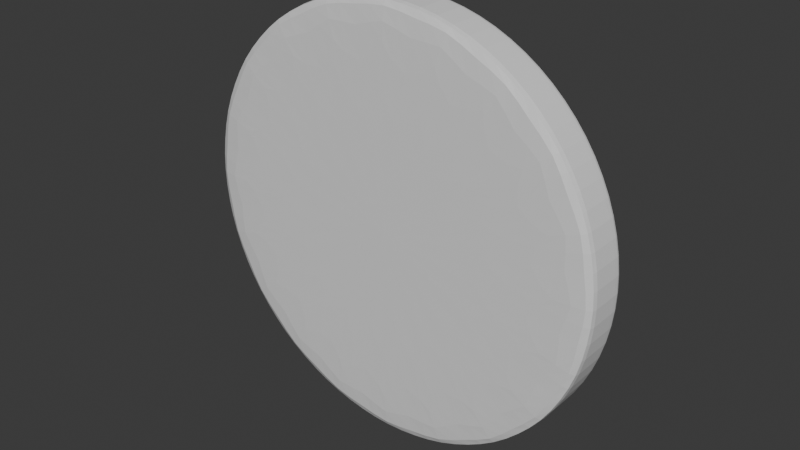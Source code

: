 # Source: poster_jose_rizal_1.blend  (saved by Blender 5.0.119; exported with 4.5.12 LTS)
import bpy
from mathutils import Matrix  # noqa: F401  (used for matrix-valued properties, if any)

bpy.ops.wm.read_factory_settings(use_empty=True)
scene = bpy.context.scene
scene.name = 'Scene'

# ---- collections
col_collection = bpy.data.collections.new('Collection'); scene.collection.children.link(col_collection)

# ---- images (referenced by path relative to the original .blend; pixels are not part of the script)
import os
ASSET_DIR = os.environ.get("B2B_ASSET_DIR", "")  # directory of the original .blend (textures are referenced by path, not embedded)
HERE = os.path.dirname(os.path.abspath(__file__))  # packed textures are extracted next to this script under _unpacked/

def load_image(name, relpath, width, height, colorspace="sRGB"):
    """Load a texture the original file referenced (path relative to the .blend, or extracted next to this script)."""
    p = next((c for c in (os.path.join(HERE, relpath), os.path.join(ASSET_DIR, relpath)) if relpath and os.path.exists(c)), "")
    if p:
        img = bpy.data.images.load(p, check_existing=True)
        img.name = name
    else:  # same state as the original file: an image datablock whose file is absent (Cycles renders it pink)
        img = bpy.data.images.new(name, width, height)
        img.source = "FILE"
        img.filepath = "//" + (relpath or name)
    img.colorspace_settings.name = colorspace
    return img
img_image_sample_jpg_005 = load_image('Image Sample.jpg.005', 'Image Sample.jpg', 1024, 1024, 'sRGB')

# ---- materials (node trees are filled in below, after node groups)
mat_material_017 = bpy.data.materials.new('Material.017')
mat_material_018 = bpy.data.materials.new('Material.018')
mat_material_018.alpha_threshold = 0.0
mat_material_018.use_backface_culling_lightprobe_volume = False
mat_material_018.roughness = 0.5
mat_material_018.line_color = (0.0, 0.0, 0.0, 1.0)

# ---- material node trees
mat_material_017.use_nodes = True; mat_material_017.node_tree.nodes.clear()
_N = mat_material_017.node_tree.nodes; _L = mat_material_017.node_tree.links
n0 = _N.new('ShaderNodeBsdfPrincipled'); n0.name = 'Principled BSDF'; n0.location = (-200, 100)
n1 = _N.new('ShaderNodeOutputMaterial'); n1.name = 'Material Output'; n1.location = (200, 100)
n2 = _N.new('ShaderNodeTexImage'); n2.name = 'Image Texture'; n2.location = (-526, 83)
n2.image = img_image_sample_jpg_005
n3 = _N.new('ShaderNodeTexCoord'); n3.name = 'Texture Coordinate'; n3.location = (-904, 82)
n4 = _N.new('ShaderNodeMapping'); n4.name = 'Mapping'; n4.location = (-707, 62)
_L.new(n0.outputs[0], n1.inputs[0])
_L.new(n3.outputs[2], n4.inputs[0])
_L.new(n4.outputs[0], n2.inputs[0])
_L.new(n2.outputs[0], n0.inputs[0])
n1.is_active_output = True
mat_material_018.use_nodes = True; mat_material_018.node_tree.nodes.clear()
_N = mat_material_018.node_tree.nodes; _L = mat_material_018.node_tree.links
n0 = _N.new('ShaderNodeOutputMaterial'); n0.name = 'Material Output'; n0.location = (200, 100)
n1 = _N.new('ShaderNodeBsdfPrincipled'); n1.name = 'Principled BSDF'; n1.location = (-200, 100)
_L.new(n1.outputs[0], n0.inputs[0])
n0.is_active_output = True

# ---- world
world_world = bpy.data.worlds.new('World'); scene.world = world_world
world_world.use_nodes = True; world_world.node_tree.nodes.clear()
_N = world_world.node_tree.nodes; _L = world_world.node_tree.links
n0 = _N.new('ShaderNodeOutputWorld'); n0.name = 'World Output'; n0.location = (200, 100)
n1 = _N.new('ShaderNodeBackground'); n1.name = 'Background'; n1.location = (-200, 100)
n1.inputs[0].default_value = (0.05088, 0.05088, 0.05088, 1.0)
_L.new(n1.outputs[0], n0.inputs[0])
n0.is_active_output = True
world_world.color = (0.05088, 0.05088, 0.05088)
world_world.sun_shadow_jitter_overblur = 0.0

# ---- meshes
me_plane_014 = bpy.data.meshes.new('Plane.014')
me_plane_014.from_pydata([(0.3112, 1.302e-08, -0.3221), (-0.3112, 1.302e-08, -0.3221), (0.3112, 9.814e-08, 0.3221), (-0.3112, 9.814e-08, 0.3221), (0.3984, 5.558e-08, -6.947e-09), (-0.3984, 5.558e-08, -6.947e-09), (3.547e-08, 1.091e-09, -0.4123), (-3.547e-08, 1.101e-07, 0.4123), (0.0, 5.558e-08, -6.947e-09)], [], [(8, 5, 3, 7), (6, 1, 5, 8), (0, 6, 8, 4), (4, 8, 7, 2)])
_uv = me_plane_014.uv_layers.new(name='UVMap')
_uv.uv.foreach_set('vector', [0.5, 0.5, 1.0, 0.5, 1.0, 1.0, 0.5, 1.0, 0.5, 0.0, 1.0, 0.0, 1.0, 0.5, 0.5, 0.5, 0.0, 0.0, 0.5, 0.0, 0.5, 0.5, 0.0, 0.5, 0.0, 0.5, 0.5, 0.5, 0.5, 1.0, 0.0, 1.0])
me_plane_014.materials.append(mat_material_017)
me_plane_014.update()
me_cylinder_005 = bpy.data.meshes.new('Cylinder.005')
me_cylinder_005.from_pydata([(0.0, 0.04502, 0.4056), (0.0, -0.04501, 0.4056), (0.1253, 0.04502, 0.3857), (0.1253, -0.04501, 0.3857), (0.2384, 0.04502, 0.3281), (0.2384, -0.04501, 0.3281), (0.3281, 0.04502, 0.2384), (0.3281, -0.04501, 0.2384), (0.3857, 0.04502, 0.1253), (0.3857, -0.04501, 0.1253), (0.4056, 0.04502, 8.22e-07), (0.4056, -0.04501, 7.736e-07), (0.3857, 0.04502, -0.1253), (0.3857, -0.04501, -0.1253), (0.3281, 0.04502, -0.2384), (0.3281, -0.04501, -0.2384), (0.2384, 0.04502, -0.3281), (0.2384, -0.04501, -0.3281), (0.1253, 0.04502, -0.3857), (0.1253, -0.04501, -0.3857), (0.0, 0.04502, -0.4056), (0.0, -0.04501, -0.4056), (-0.1253, 0.04502, -0.3857), (-0.1253, -0.04501, -0.3857), (-0.2384, 0.04502, -0.3281), (-0.2384, -0.04501, -0.3281), (-0.3281, 0.04502, -0.2384), (-0.3281, -0.04501, -0.2384), (-0.3857, 0.04502, -0.1253), (-0.3857, -0.04501, -0.1253), (-0.4056, 0.04502, 8.22e-07), (-0.4056, -0.04501, 7.736e-07), (-0.3857, 0.04502, 0.1253), (-0.3857, -0.04501, 0.1253), (-0.3281, 0.04502, 0.2384), (-0.3281, -0.04501, 0.2384), (-0.2384, 0.04502, 0.3281), (-0.2384, -0.04501, 0.3281), (-0.1253, 0.04502, 0.3857), (-0.1253, -0.04501, 0.3857), (0.0, 0.0365, 0.4056), (0.0, -0.03649, 0.4056), (0.1253, -0.03649, 0.3857), (0.1253, 0.0365, 0.3857), (0.2384, -0.03649, 0.3281), (0.2384, 0.0365, 0.3281), (0.3281, -0.03649, 0.2384), (0.3281, 0.0365, 0.2384), (0.3857, -0.03649, 0.1253), (0.3857, 0.0365, 0.1253), (0.4056, -0.03649, 7.897e-07), (0.4056, 0.0365, 8.058e-07), (0.3857, -0.03649, -0.1253), (0.3857, 0.0365, -0.1253), (0.3281, -0.03649, -0.2384), (0.3281, 0.0365, -0.2384), (0.2384, -0.03649, -0.3281), (0.2384, 0.0365, -0.3281), (0.1253, -0.03649, -0.3857), (0.1253, 0.0365, -0.3857), (0.0, -0.03649, -0.4056), (0.0, 0.0365, -0.4056), (-0.1253, -0.03649, -0.3857), (-0.1253, 0.0365, -0.3857), (-0.2384, -0.03649, -0.3281), (-0.2384, 0.0365, -0.3281), (-0.3281, -0.03649, -0.2384), (-0.3281, 0.0365, -0.2384), (-0.3857, -0.03649, -0.1253), (-0.3857, 0.0365, -0.1253), (-0.4056, -0.03649, 7.897e-07), (-0.4056, 0.0365, 8.058e-07), (-0.3857, -0.03649, 0.1253), (-0.3857, 0.0365, 0.1253), (-0.3281, -0.03649, 0.2384), (-0.3281, 0.0365, 0.2384), (-0.2384, -0.03649, 0.3281), (-0.2384, 0.0365, 0.3281), (-0.1253, -0.03649, 0.3857), (-0.1253, 0.0365, 0.3857)], [], [(41, 1, 3, 42), (42, 3, 5, 44), (44, 5, 7, 46), (46, 7, 9, 48), (48, 9, 11, 50), (50, 11, 13, 52), (52, 13, 15, 54), (54, 15, 17, 56), (56, 17, 19, 58), (58, 19, 21, 60), (60, 21, 23, 62), (62, 23, 25, 64), (64, 25, 27, 66), (66, 27, 29, 68), (68, 29, 31, 70), (70, 31, 33, 72), (72, 33, 35, 74), (74, 35, 37, 76), (3, 1, 39, 37, 35, 33, 31, 29, 27, 25, 23, 21, 19, 17, 15, 13, 11, 9, 7, 5), (76, 37, 39, 78), (78, 39, 1, 41), (38, 79, 40, 0), (79, 78, 41, 40), (36, 77, 79, 38), (77, 76, 78, 79), (34, 75, 77, 36), (75, 74, 76, 77), (32, 73, 75, 34), (73, 72, 74, 75), (30, 71, 73, 32), (71, 70, 72, 73), (28, 69, 71, 30), (69, 68, 70, 71), (26, 67, 69, 28), (67, 66, 68, 69), (24, 65, 67, 26), (65, 64, 66, 67), (22, 63, 65, 24), (63, 62, 64, 65), (20, 61, 63, 22), (61, 60, 62, 63), (18, 59, 61, 20), (59, 58, 60, 61), (16, 57, 59, 18), (57, 56, 58, 59), (14, 55, 57, 16), (55, 54, 56, 57), (12, 53, 55, 14), (53, 52, 54, 55), (10, 51, 53, 12), (51, 50, 52, 53), (8, 49, 51, 10), (49, 48, 50, 51), (6, 47, 49, 8), (47, 46, 48, 49), (4, 45, 47, 6), (45, 44, 46, 47), (2, 43, 45, 4), (43, 42, 44, 45), (0, 40, 43, 2), (40, 41, 42, 43)])
_uv = me_cylinder_005.uv_layers.new(name='UVMap')
_uv.uv.foreach_set('vector', [1.0, 0.8333, 1.0, 1.0, 0.95, 1.0, 0.95, 0.8333, 0.95, 0.8333, 0.95, 1.0, 0.9, 1.0, 0.9, 0.8333, 0.9, 0.8333, 0.9, 1.0, 0.85, 1.0, 0.85, 0.8333, 0.85, 0.8333, 0.85, 1.0, 0.8, 1.0, 0.8, 0.8333, 0.8, 0.8333, 0.8, 1.0, 0.75, 1.0, 0.75, 0.8333, 0.75, 0.8333, 0.75, 1.0, 0.7, 1.0, 0.7, 0.8333, 0.7, 0.8333, 0.7, 1.0, 0.65, 1.0, 0.65, 0.8333, 0.65, 0.8333, 0.65, 1.0, 0.6, 1.0, 0.6, 0.8333, 0.6, 0.8333, 0.6, 1.0, 0.55, 1.0, 0.55, 0.8333, 0.55, 0.8333, 0.55, 1.0, 0.5, 1.0, 0.5, 0.8333, 0.5, 0.8333, 0.5, 1.0, 0.45, 1.0, 0.45, 0.8333, 0.45, 0.8333, 0.45, 1.0, 0.4, 1.0, 0.4, 0.8333, 0.4, 0.8333, 0.4, 1.0, 0.35, 1.0, 0.35, 0.8333, 0.35, 0.8333, 0.35, 1.0, 0.3, 1.0, 0.3, 0.8333, 0.3, 0.8333, 0.3, 1.0, 0.25, 1.0, 0.25, 0.8333, 0.25, 0.8333, 0.25, 1.0, 0.2, 1.0, 0.2, 0.8333, 0.2, 0.8333, 0.2, 1.0, 0.15, 1.0, 0.15, 0.8333, 0.15, 0.8333, 0.15, 1.0, 0.1, 1.0, 0.1, 0.8333, 0.3242, 0.4783, 0.25, 0.49, 0.1758, 0.4783, 0.1089, 0.4442, 0.05584, 0.3911, 0.02175, 0.3242, 0.01, 0.25, 0.02175, 0.1758, 0.05584, 0.1089, 0.1089, 0.05584, 0.1758, 0.02175, 0.25, 0.01, 0.3242, 0.02175, 0.3911, 0.05584, 0.4442, 0.1089, 0.4783, 0.1758, 0.49, 0.25, 0.4783, 0.3242, 0.4442, 0.3911, 0.3911, 0.4442, 0.1, 0.8333, 0.1, 1.0, 0.05, 1.0, 0.05, 0.8333, 0.05, 0.8333, 0.05, 1.0, -1.565e-07, 1.0, -1.565e-07, 0.8333, 0.05, 0.5, 0.05, 0.6667, -1.565e-07, 0.6667, -1.565e-07, 0.5, 0.05, 0.6667, 0.05, 0.8333, -1.565e-07, 0.8333, -1.565e-07, 0.6667, 0.1, 0.5, 0.1, 0.6667, 0.05, 0.6667, 0.05, 0.5, 0.1, 0.6667, 0.1, 0.8333, 0.05, 0.8333, 0.05, 0.6667, 0.15, 0.5, 0.15, 0.6667, 0.1, 0.6667, 0.1, 0.5, 0.15, 0.6667, 0.15, 0.8333, 0.1, 0.8333, 0.1, 0.6667, 0.2, 0.5, 0.2, 0.6667, 0.15, 0.6667, 0.15, 0.5, 0.2, 0.6667, 0.2, 0.8333, 0.15, 0.8333, 0.15, 0.6667, 0.25, 0.5, 0.25, 0.6667, 0.2, 0.6667, 0.2, 0.5, 0.25, 0.6667, 0.25, 0.8333, 0.2, 0.8333, 0.2, 0.6667, 0.3, 0.5, 0.3, 0.6667, 0.25, 0.6667, 0.25, 0.5, 0.3, 0.6667, 0.3, 0.8333, 0.25, 0.8333, 0.25, 0.6667, 0.35, 0.5, 0.35, 0.6667, 0.3, 0.6667, 0.3, 0.5, 0.35, 0.6667, 0.35, 0.8333, 0.3, 0.8333, 0.3, 0.6667, 0.4, 0.5, 0.4, 0.6667, 0.35, 0.6667, 0.35, 0.5, 0.4, 0.6667, 0.4, 0.8333, 0.35, 0.8333, 0.35, 0.6667, 0.45, 0.5, 0.45, 0.6667, 0.4, 0.6667, 0.4, 0.5, 0.45, 0.6667, 0.45, 0.8333, 0.4, 0.8333, 0.4, 0.6667, 0.5, 0.5, 0.5, 0.6667, 0.45, 0.6667, 0.45, 0.5, 0.5, 0.6667, 0.5, 0.8333, 0.45, 0.8333, 0.45, 0.6667, 0.55, 0.5, 0.55, 0.6667, 0.5, 0.6667, 0.5, 0.5, 0.55, 0.6667, 0.55, 0.8333, 0.5, 0.8333, 0.5, 0.6667, 0.6, 0.5, 0.6, 0.6667, 0.55, 0.6667, 0.55, 0.5, 0.6, 0.6667, 0.6, 0.8333, 0.55, 0.8333, 0.55, 0.6667, 0.65, 0.5, 0.65, 0.6667, 0.6, 0.6667, 0.6, 0.5, 0.65, 0.6667, 0.65, 0.8333, 0.6, 0.8333, 0.6, 0.6667, 0.7, 0.5, 0.7, 0.6667, 0.65, 0.6667, 0.65, 0.5, 0.7, 0.6667, 0.7, 0.8333, 0.65, 0.8333, 0.65, 0.6667, 0.75, 0.5, 0.75, 0.6667, 0.7, 0.6667, 0.7, 0.5, 0.75, 0.6667, 0.75, 0.8333, 0.7, 0.8333, 0.7, 0.6667, 0.8, 0.5, 0.8, 0.6667, 0.75, 0.6667, 0.75, 0.5, 0.8, 0.6667, 0.8, 0.8333, 0.75, 0.8333, 0.75, 0.6667, 0.85, 0.5, 0.85, 0.6667, 0.8, 0.6667, 0.8, 0.5, 0.85, 0.6667, 0.85, 0.8333, 0.8, 0.8333, 0.8, 0.6667, 0.9, 0.5, 0.9, 0.6667, 0.85, 0.6667, 0.85, 0.5, 0.9, 0.6667, 0.9, 0.8333, 0.85, 0.8333, 0.85, 0.6667, 0.95, 0.5, 0.95, 0.6667, 0.9, 0.6667, 0.9, 0.5, 0.95, 0.6667, 0.95, 0.8333, 0.9, 0.8333, 0.9, 0.6667, 1.0, 0.5, 1.0, 0.6667, 0.95, 0.6667, 0.95, 0.5, 1.0, 0.6667, 1.0, 0.8333, 0.95, 0.8333, 0.95, 0.6667])
me_cylinder_005.materials.append(mat_material_018)
me_cylinder_005.update()

# ---- objects
ob_plane_013 = bpy.data.objects.new('Plane.013', me_plane_014)
ob_cylinder_004 = bpy.data.objects.new('Cylinder.004', me_cylinder_005)

# ---- transforms, parenting, visibility, modifiers, constraints
ob_plane_013.location = (-0.004271, 0.009315, 0.4044)
_m = ob_plane_013.modifiers.new('Subdivision', 'SUBSURF')
ob_cylinder_004.location = (-0.004271, -0.004682, 0.4046)
_m = ob_cylinder_004.modifiers.new('Solidify', 'SOLIDIFY')
_m.thickness = 0.08
_m = ob_cylinder_004.modifiers.new('Subdivision', 'SUBSURF')

# ---- collection membership
col_collection.objects.link(ob_plane_013)
col_collection.objects.link(ob_cylinder_004)

# ---- scene / render settings (as saved in the file)
scene.frame_start = 1; scene.frame_end = 24; scene.frame_set(2)
scene.render.engine = 'BLENDER_EEVEE_NEXT'
scene.render.bake_bias = 0.0
scene.render.bake_samples = 0
scene.cycles.sampling_pattern = 'TABULATED_SOBOL'
scene.eevee.use_volume_custom_range = False
bpy.context.view_layer.update()

# ---- added for rendering (the .blend has no active camera and no usable light): camera, sun
cam_auto = bpy.data.cameras.new('AutoCamera')
cam_auto.lens = 50.0
cam_auto.sensor_width = 36.0
cam_auto.clip_end = 1000.0
ob_auto_camera = bpy.data.objects.new('AutoCamera', cam_auto)
scene.collection.objects.link(ob_auto_camera)
ob_auto_camera.location = (1.06925, -1.29291, 1.26318)
ob_auto_camera.rotation_euler = (1.09748, -7.21219e-08, 0.694738)
scene.camera = ob_auto_camera
light_auto_sun = bpy.data.lights.new('AutoSun', 'SUN')
light_auto_sun.energy = 3.0
light_auto_sun.angle = 0.0523599
ob_auto_sun = bpy.data.objects.new('AutoSun', light_auto_sun)
scene.collection.objects.link(ob_auto_sun)
ob_auto_sun.rotation_euler = (0.872665, 0.174533, 0.523599)
bpy.context.view_layer.update()
